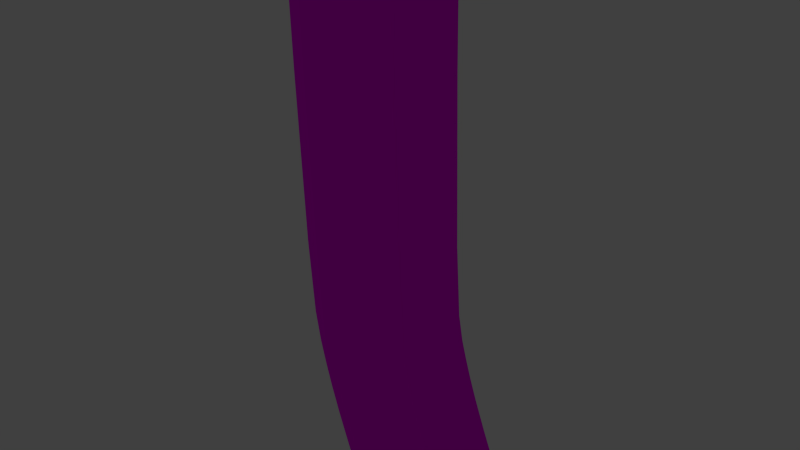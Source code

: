 # Source: Crowbar.blend  (saved by Blender 2.75.0; exported with 4.5.12 LTS)
import bpy
from mathutils import Matrix  # noqa: F401  (used for matrix-valued properties, if any)

bpy.ops.wm.read_factory_settings(use_empty=True)
scene = bpy.context.scene
scene.name = 'Scene'

# ---- collections
col_collection_1 = bpy.data.collections.new('Collection 1'); scene.collection.children.link(col_collection_1)

# ---- images (referenced by path relative to the original .blend; pixels are not part of the script)
import os
ASSET_DIR = os.environ.get("B2B_ASSET_DIR", "")  # directory of the original .blend (textures are referenced by path, not embedded)
HERE = os.path.dirname(os.path.abspath(__file__))  # packed textures are extracted next to this script under _unpacked/

def load_image(name, relpath, width, height, colorspace="sRGB"):
    """Load a texture the original file referenced (path relative to the .blend, or extracted next to this script)."""
    p = next((c for c in (os.path.join(HERE, relpath), os.path.join(ASSET_DIR, relpath)) if relpath and os.path.exists(c)), "")
    if p:
        img = bpy.data.images.load(p, check_existing=True)
        img.name = name
    else:  # same state as the original file: an image datablock whose file is absent (Cycles renders it pink)
        img = bpy.data.images.new(name, width, height)
        img.source = "FILE"
        img.filepath = "//" + (relpath or name)
    img.colorspace_settings.name = colorspace
    return img
img_crowbartexture_jpg = load_image('crowbartexture.jpg', 'crowbartexture.jpg', 1024, 1024, 'sRGB')

# ---- materials (node trees are filled in below, after node groups)
mat_material_001 = bpy.data.materials.new('Material.001')
mat_material_001.alpha_threshold = 0.0
mat_material_001.roughness = 0.5

# ---- material node trees
mat_material_001.use_nodes = True; mat_material_001.node_tree.nodes.clear()
_N = mat_material_001.node_tree.nodes; _L = mat_material_001.node_tree.links
n0 = _N.new('ShaderNodeOutputMaterial'); n0.name = 'Material Output'; n0.location = (300, 300)
n1 = _N.new('ShaderNodeBsdfDiffuse'); n1.name = 'Diffuse BSDF'; n1.location = (10, 300)
n2 = _N.new('ShaderNodeTexImage'); n2.name = 'Image Texture'; n2.location = (-180, 300)
n2.width = 140
n2.image = img_crowbartexture_jpg
_L.new(n1.outputs[0], n0.inputs[0])
_L.new(n2.outputs[0], n1.inputs[0])
n0.is_active_output = True

# ---- world
world_world = bpy.data.worlds.new('World'); scene.world = world_world
world_world.color = (0.05088, 0.05088, 0.05088)
world_world.use_sun_shadow = False
world_world.sun_shadow_jitter_overblur = 0.0
world_world.cycles.sampling_method = 'MANUAL'
world_world.cycles.sample_map_resolution = 256

# ---- cameras
cam_camera = bpy.data.cameras.new('Camera')
cam_camera.clip_end = 100.0
cam_camera.lens = 35.0
cam_camera.sensor_width = 32.0
cam_camera.sensor_height = 18.0
cam_camera.ortho_scale = 7.314
cam_camera.dof.focus_distance = 0.0

# ---- lights
light_lamp = bpy.data.lights.new('Lamp', 'POINT')
light_lamp.transmission_factor = 0.0
light_lamp.cutoff_distance = 30.0
light_lamp.energy = 100.0
light_lamp.shadow_buffer_clip_start = 1.001
light_lamp.shadow_soft_size = 0.1
light_lamp.shadow_maximum_resolution = 0.006
light_lamp.use_absolute_resolution = True
light_lamp.cycles.use_multiple_importance_sampling = False

# ---- meshes
me_circle = bpy.data.meshes.new('Circle')
me_circle.from_pydata([(0.0, 1.0, 0.0), (-0.866, 0.5, 0.0), (-0.866, -0.5, 0.0), (8.742e-08, -1.0, 0.0), (0.866, -0.5, 0.0), (0.866, 0.5, 0.0), (0.0, 1.0, 40.0), (-0.866, 0.5, 40.0), (-0.866, -0.5, 40.0), (8.742e-08, -1.0, 40.0), (0.866, -0.5, 40.0), (0.866, 0.5, 40.0), (2.363e-08, 1.0, 41.0), (-0.8529, 0.5, 40.85), (-0.8529, -0.5, 40.85), (6.307e-08, -1.0, 41.0), (0.8529, -0.5, 41.15), (0.8529, 0.5, 41.15), (-0.4503, 1.0, 42.06), (-1.151, 0.5, 41.55), (-1.151, -0.5, 41.55), (-0.4503, -1.0, 42.06), (0.2507, -0.5, 42.57), (0.2507, 0.5, 42.57), (-1.245, 1.0, 42.75), (-1.734, 0.5, 42.03), (-1.734, -0.5, 42.03), (-1.245, -1.0, 42.75), (-0.7561, -0.5, 43.46), (-0.7561, 0.5, 43.46), (-2.331, 1.0, 43.12), (-2.454, 0.5, 42.26), (-2.454, -0.5, 42.26), (-2.331, -1.0, 43.12), (-2.208, -0.5, 43.98), (-2.208, 0.5, 43.98), (-3.679, 1.0, 42.72), (-3.144, 0.5, 42.04), (-3.144, -0.5, 42.04), (-3.679, -1.0, 42.72), (-4.213, -0.5, 43.4), (-4.213, 0.5, 43.4), (-4.426, 1.0, 42.16), (-3.762, 0.5, 41.61), (-3.762, -0.5, 41.61), (-4.426, -1.0, 42.16), (-5.091, -0.5, 42.72), (-5.091, 0.5, 42.72), (-5.969, 1.0, 40.17), (-5.305, 0.5, 39.62), (-5.305, -0.5, 39.62), (-5.969, -1.0, 40.17), (-6.634, -0.5, 40.73), (-6.634, 0.5, 40.73), (-7.682, -1.5, 37.86), (-8.638, -1.5, 38.04), (-8.639, -1.5, 38.04), (-8.639, 1.5, 38.04), (0.2649, 1.0, -1.214), (-0.5834, 0.5, -1.388), (-0.5834, -0.5, -1.388), (0.2649, -1.0, -1.214), (1.113, -0.5, -1.04), (1.113, 0.5, -1.04), (0.596, 1.0, -2.296), (-0.2071, 0.5, -2.62), (-0.2071, -0.5, -2.62), (0.596, -1.0, -2.296), (1.399, -0.5, -1.972), (1.399, 0.5, -1.972), (1.744, 1.0, -4.834), (0.9407, 0.5, -5.158), (0.9407, -0.5, -5.158), (1.744, -1.0, -4.834), (2.547, -0.5, -4.51), (2.547, 0.5, -4.51), (5.378, 1.598, -11.77), (5.378, -1.598, -11.77), (2.547, -0.5, -4.51), (2.547, 0.5, -4.51), (2.547, 5.662e-07, -4.51), (2.547, 5.662e-07, -4.51), (0.866, 0.0, 0.0), (0.866, 0.0, 40.0), (0.8529, -2.98e-08, 41.15), (0.2507, 1.49e-07, 42.57), (-0.7561, 6.557e-07, 43.46), (-2.208, 1.431e-06, 43.98), (-4.213, 2.959e-06, 43.4), (-5.091, 3.724e-06, 42.72), (-6.634, 7.218e-06, 40.73), (-8.639, 1.181e-05, 38.04), (1.113, 1.192e-07, -1.04), (1.399, 2.384e-07, -1.972), (2.547, 5.662e-07, -4.51), (2.547, 0.5, -4.51), (-0.866, -5.96e-08, 0.0), (-0.866, -5.96e-08, 40.0), (-0.8529, -5.96e-08, 40.85), (-1.151, 2.384e-07, 41.55), (-1.734, 8.643e-07, 42.03), (-2.454, 1.609e-06, 42.26), (-3.144, 3.097e-06, 42.04), (-3.762, 3.847e-06, 41.61), (-5.305, 7.341e-06, 39.62), (-7.682, 1.201e-05, 37.86), (-0.5834, 8.941e-08, -1.388), (-0.2071, 2.682e-07, -2.62), (0.9407, 5.96e-07, -5.158), (2.547, -0.5, -4.51), (-7.682, 1.5, 37.86), (-8.638, 1.5, 38.04), (-9.912, -1.87, 36.11), (-10.02, -1.87, 35.64), (-9.911, -1.87, 36.11), (-9.911, -0.445, 36.11), (-10.02, -0.445, 35.64), (-10.02, 1.87, 35.64), (-9.912, 1.87, 36.11), (-10.02, 0.445, 35.64), (-9.911, 1.87, 36.11), (-9.911, 0.445, 36.11), (5.378, 1.623e-06, -11.77)], [], [(3, 2, 8, 9), (1, 0, 6, 7), (0, 5, 11, 6), (4, 3, 9, 10), (96, 1, 7, 97), (82, 4, 10, 83), (6, 11, 17, 12), (10, 9, 15, 16), (97, 7, 13, 98), (83, 10, 16, 84), (9, 8, 14, 15), (7, 6, 12, 13), (84, 16, 22, 85), (15, 14, 20, 21), (13, 12, 18, 19), (12, 17, 23, 18), (16, 15, 21, 22), (98, 13, 19, 99), (18, 23, 29, 24), (22, 21, 27, 28), (99, 19, 25, 100), (85, 22, 28, 86), (21, 20, 26, 27), (19, 18, 24, 25), (86, 28, 34, 87), (27, 26, 32, 33), (25, 24, 30, 31), (24, 29, 35, 30), (28, 27, 33, 34), (100, 25, 31, 101), (34, 33, 39, 40), (101, 31, 37, 102), (87, 34, 40, 88), (33, 32, 38, 39), (31, 30, 36, 37), (30, 35, 41, 36), (39, 38, 44, 45), (37, 36, 42, 43), (36, 41, 47, 42), (40, 39, 45, 46), (102, 37, 43, 103), (88, 40, 46, 89), (103, 43, 49, 104), (89, 46, 52, 90), (45, 44, 50, 51), (43, 42, 48, 49), (42, 47, 53, 48), (46, 45, 51, 52), (52, 51, 55, 56), (90, 52, 56, 91), (51, 50, 54, 55), (2, 3, 61, 60), (0, 1, 59, 58), (5, 0, 58, 63), (3, 4, 62, 61), (96, 2, 60, 106), (82, 5, 63, 92), (63, 58, 64, 69), (61, 62, 68, 67), (106, 60, 66, 107), (92, 63, 69, 93), (60, 61, 67, 66), (58, 59, 65, 64), (93, 69, 75, 94), (66, 67, 73, 72), (64, 65, 71, 70), (69, 64, 70, 75), (67, 68, 74, 73), (107, 66, 72, 108), (109, 81, 80, 78), (80, 79, 76, 122), (94, 75, 95, 81), (74, 94, 81, 109), (78, 80, 122, 77), (81, 95, 79, 80), (68, 93, 94, 74), (62, 92, 93, 68), (4, 82, 92, 62), (53, 90, 91, 57), (47, 89, 90, 53), (41, 88, 89, 47), (35, 87, 88, 41), (29, 86, 87, 35), (23, 85, 86, 29), (17, 84, 85, 23), (11, 83, 84, 17), (5, 82, 83, 11), (108, 72, 77, 122, 76, 71), (65, 107, 108, 71), (59, 106, 107, 65), (1, 96, 106, 59), (50, 104, 105, 54), (44, 103, 104, 50), (38, 102, 103, 44), (32, 101, 102, 38), (26, 100, 101, 32), (20, 99, 100, 26), (14, 98, 99, 20), (8, 97, 98, 14), (2, 96, 97, 8), (91, 56, 114, 115), (113, 116, 115, 114, 112), (117, 118, 120, 121, 119), (54, 105, 116, 113), (105, 91, 115, 116), (55, 54, 113, 112), (110, 111, 118, 117), (56, 55, 112, 114), (49, 48, 111, 110), (48, 53, 57, 111), (104, 49, 110, 105), (105, 110, 117, 119), (111, 57, 120, 118), (57, 91, 121, 120), (91, 105, 119, 121), (70, 71, 76), (72, 73, 77), (77, 73, 78), (76, 79, 70)])
_k = {(2, 8): 1.0, (3, 9): 1.0, (0, 6): 1.0, (1, 7): 1.0, (5, 11): 1.0, (4, 10): 1.0, (11, 17): 1.0, (6, 12): 1.0, (9, 15): 1.0, (10, 16): 1.0, (7, 13): 1.0, (8, 14): 1.0, (16, 22): 1.0, (17, 23): 1.0, (14, 20): 1.0, (15, 21): 1.0, (12, 18): 1.0, (13, 19): 1.0, (23, 29): 1.0, (18, 24): 1.0, (21, 27): 1.0, (22, 28): 1.0, (19, 25): 1.0, (20, 26): 1.0, (28, 34): 1.0, (29, 35): 1.0, (26, 32): 1.0, (27, 33): 1.0, (24, 30): 1.0, (25, 31): 1.0, (33, 39): 1.0, (34, 40): 1.0, (31, 37): 1.0, (32, 38): 1.0, (35, 41): 1.0, (30, 36): 1.0, (38, 44): 1.0, (39, 45): 1.0, (36, 42): 1.0, (37, 43): 1.0, (41, 47): 1.0, (40, 46): 1.0, (43, 49): 1.0, (44, 50): 1.0, (46, 52): 1.0, (47, 53): 1.0, (45, 51): 1.0, (42, 48): 1.0, (53, 57): 1.0, (51, 55): 1.0, (52, 56): 1.0, (50, 54): 1.0, (2, 60): 1.0, (3, 61): 1.0, (0, 58): 1.0, (1, 59): 1.0, (5, 63): 1.0, (4, 62): 1.0, (63, 69): 1.0, (58, 64): 1.0, (61, 67): 1.0, (62, 68): 1.0, (59, 65): 1.0, (60, 66): 1.0, (68, 74): 1.0, (69, 75): 1.0, (66, 72): 1.0, (67, 73): 1.0, (64, 70): 1.0, (65, 71): 1.0, (71, 76): 1.0, (77, 78): 1.0, (76, 79): 1.0, (76, 122): 1.0, (77, 122): 1.0, (91, 105): 1.0, (113, 116): 1.0, (115, 116): 1.0, (117, 119): 1.0, (119, 121): 1.0, (110, 117): 1.0, (56, 114): 1.0, (54, 113): 1.0, (111, 118): 1.0, (55, 112): 1.0, (48, 111): 1.0, (49, 110): 1.0, (57, 120): 1.0, (72, 77): 1.0, (73, 77): 1.0, (70, 76): 1.0}
me_circle.attributes.new('crease_edge', 'FLOAT', 'EDGE').data.foreach_set('value', [_k.get((min(e.vertices), max(e.vertices)), 0.0) for e in me_circle.edges])
_uv = me_circle.uv_layers.new(name='UVMap')
_uv.uv.foreach_set('vector', [0.7605, 0.2311, 0.7938, 0.2348, 0.4889, 0.9184, 0.4557, 0.9147, 0.4251, 0.7678, 0.4058, 0.7715, 0.04278, 0.08497, 0.06208, 0.08122, 0.4058, 0.7715, 0.373, 0.7761, 0.01004, 0.08955, 0.04278, 0.08497, 0.7424, 0.2262, 0.7605, 0.2311, 0.4557, 0.9147, 0.4376, 0.9098, 0.8013, 0.2342, 0.8088, 0.2336, 0.504, 0.9172, 0.4965, 0.9178, 0.8281, 0.745, 0.811, 0.745, 0.811, 0.06778, 0.8281, 0.06778, 0.04278, 0.08497, 0.01004, 0.08955, 0.0, 0.06974, 0.0337, 0.0678, 0.4376, 0.9098, 0.4557, 0.9147, 0.4481, 0.9318, 0.4292, 0.9295, 0.9661, 0.4843, 0.9661, 0.4932, 0.9543, 0.4932, 0.9543, 0.4843, 0.8281, 0.06778, 0.811, 0.06778, 0.811, 0.04823, 0.8281, 0.04823, 0.4557, 0.9147, 0.4889, 0.9184, 0.4821, 0.9329, 0.4481, 0.9318, 0.06208, 0.08122, 0.04278, 0.08497, 0.0337, 0.0678, 0.05398, 0.0667, 0.8281, 0.04823, 0.811, 0.04823, 0.811, 0.02083, 0.8281, 0.02083, 0.4481, 0.9318, 0.4821, 0.9329, 0.4856, 0.9464, 0.4534, 0.9521, 0.05398, 0.0667, 0.0337, 0.0678, 0.03762, 0.04745, 0.05658, 0.05323, 0.0337, 0.0678, 0.0, 0.06974, 0.005228, 0.04251, 0.03762, 0.04745, 0.4292, 0.9295, 0.4481, 0.9318, 0.4534, 0.9521, 0.4363, 0.9567, 0.4896, 0.9323, 0.4972, 0.9317, 0.5007, 0.9452, 0.4931, 0.9458, 0.03762, 0.04745, 0.005228, 0.04251, 0.02735, 0.02231, 0.05524, 0.03181, 0.4363, 0.9567, 0.4534, 0.9521, 0.4717, 0.9679, 0.4593, 0.9771, 0.909, 0.2189, 0.9261, 0.2189, 0.9261, 0.2275, 0.909, 0.2275, 0.8281, 0.02083, 0.811, 0.02083, 0.811, 0.0, 0.8281, 0.0, 0.4534, 0.9521, 0.4856, 0.9464, 0.4992, 0.9575, 0.4717, 0.9679, 0.05658, 0.05323, 0.03762, 0.04745, 0.05524, 0.03181, 0.06971, 0.04215, 0.909, 3.404e-08, 0.9261, 0.0, 0.9261, 0.02023, 0.909, 0.02023, 0.4717, 0.9679, 0.4992, 0.9575, 0.5188, 0.965, 0.5011, 0.9796, 0.06971, 0.04215, 0.05524, 0.03181, 0.08451, 0.02022, 0.08926, 0.03477, 0.05524, 0.03181, 0.02735, 0.02231, 0.06633, 0.006518, 0.08451, 0.02022, 0.4593, 0.9771, 0.4717, 0.9679, 0.5011, 0.9796, 0.4985, 0.9931, 0.909, 0.2275, 0.9261, 0.2275, 0.9261, 0.2394, 0.909, 0.2394, 0.4985, 0.9931, 0.5011, 0.9796, 0.5392, 0.9851, 0.5476, 0.9999, 0.909, 0.2394, 0.9261, 0.2394, 0.9261, 0.2553, 0.909, 0.2553, 0.909, 0.02023, 0.9261, 0.02023, 0.9261, 0.04764, 0.909, 0.04764, 0.5011, 0.9796, 0.5188, 0.965, 0.5459, 0.9691, 0.5392, 0.9851, 0.08926, 0.03477, 0.08451, 0.02022, 0.1232, 0.01502, 0.1167, 0.03087, 0.08451, 0.02022, 0.06633, 0.006518, 0.1162, 0.0, 0.1232, 0.01502, 0.5392, 0.9851, 0.5459, 0.9691, 0.5689, 0.9698, 0.5678, 0.9855, 0.1167, 0.03087, 0.1232, 0.01502, 0.1524, 0.01478, 0.1403, 0.03026, 0.1232, 0.01502, 0.1162, 0.0, 0.1511, 0.000133, 0.1524, 0.01478, 0.5476, 0.9999, 0.5392, 0.9851, 0.5678, 0.9855, 0.5817, 1.0, 0.909, 0.2553, 0.9261, 0.2553, 0.9261, 0.2687, 0.909, 0.2687, 0.909, 0.04764, 0.9261, 0.04764, 0.9261, 0.06732, 0.909, 0.06732, 0.909, 0.2687, 0.9261, 0.2687, 0.9261, 0.3111, 0.909, 0.3111, 0.909, 0.06732, 0.9261, 0.06732, 0.9261, 0.1119, 0.909, 0.1119, 0.5678, 0.9855, 0.5689, 0.9698, 0.6431, 0.9589, 0.6419, 0.9746, 0.1403, 0.03026, 0.1524, 0.01478, 0.2292, 0.02615, 0.2171, 0.04164, 0.1524, 0.01478, 0.1511, 0.000133, 0.2279, 0.01151, 0.2292, 0.02615, 0.5817, 1.0, 0.5678, 0.9855, 0.6419, 0.9746, 0.6558, 0.9891, 0.6558, 0.9891, 0.6419, 0.9746, 0.7389, 0.9747, 0.7389, 0.9747, 0.909, 0.1119, 0.9261, 0.1119, 0.9602, 0.1711, 0.909, 0.1711, 0.6419, 0.9746, 0.6431, 0.9589, 0.7185, 0.9616, 0.7389, 0.9747, 0.7938, 0.2348, 0.7605, 0.2311, 0.7619, 0.209, 0.796, 0.2097, 0.4058, 0.7715, 0.4251, 0.7678, 0.4292, 0.793, 0.4088, 0.7936, 0.373, 0.7761, 0.4058, 0.7715, 0.4088, 0.7936, 0.3751, 0.7951, 0.7605, 0.2311, 0.7424, 0.2262, 0.743, 0.2071, 0.7619, 0.209, 0.8013, 0.2342, 0.7938, 0.2348, 0.796, 0.2097, 0.8035, 0.2091, 0.8281, 0.745, 0.8452, 0.745, 0.8452, 0.764, 0.8281, 0.764, 0.3751, 0.7951, 0.4088, 0.7936, 0.4087, 0.8138, 0.3749, 0.8125, 0.7619, 0.209, 0.743, 0.2071, 0.7416, 0.1898, 0.7603, 0.1889, 0.8035, 0.2091, 0.796, 0.2097, 0.7942, 0.1867, 0.8017, 0.1861, 0.8281, 0.764, 0.8452, 0.764, 0.8452, 0.7814, 0.8281, 0.7814, 0.796, 0.2097, 0.7619, 0.209, 0.7603, 0.1889, 0.7942, 0.1867, 0.4088, 0.7936, 0.4292, 0.793, 0.4291, 0.8159, 0.4087, 0.8138, 0.8281, 0.7814, 0.8452, 0.7814, 0.8452, 0.8308, 0.8281, 0.8308, 0.7942, 0.1867, 0.7603, 0.1889, 0.7456, 0.1397, 0.7795, 0.1376, 0.4087, 0.8138, 0.4291, 0.8159, 0.4176, 0.865, 0.3973, 0.8629, 0.3749, 0.8125, 0.4087, 0.8138, 0.3973, 0.8629, 0.3635, 0.8616, 0.7603, 0.1889, 0.7416, 0.1898, 0.7269, 0.1407, 0.7456, 0.1397, 0.8017, 0.1861, 0.7942, 0.1867, 0.7795, 0.1376, 0.787, 0.137, 0.0, 0.0, 0.0, 0.0, 0.0, 0.0, 0.0, 0.0, 0.8997, 0.4203, 0.9168, 0.4203, 0.9543, 0.5591, 0.8997, 0.5591, 0.0, 0.0, 0.0, 0.0, 0.0, 0.0, 0.0, 0.0, 0.0, 0.0, 0.0, 0.0, 0.0, 0.0, 0.0, 0.0, 0.8827, 0.4203, 0.8997, 0.4203, 0.8997, 0.5591, 0.8452, 0.5591, 0.0, 0.0, 0.0, 0.0, 0.0, 0.0, 0.0, 0.0, 0.811, 0.7814, 0.8281, 0.7814, 0.8281, 0.8308, 0.811, 0.8308, 0.811, 0.764, 0.8281, 0.764, 0.8281, 0.7814, 0.811, 0.7814, 0.811, 0.745, 0.8281, 0.745, 0.8281, 0.764, 0.811, 0.764, 0.8919, 0.1119, 0.909, 0.1119, 0.909, 0.1711, 0.8578, 0.1711, 0.8919, 0.06732, 0.909, 0.06732, 0.909, 0.1119, 0.8919, 0.1119, 0.8919, 0.04764, 0.909, 0.04764, 0.909, 0.06732, 0.8919, 0.06732, 0.8919, 0.02023, 0.909, 0.02023, 0.909, 0.04764, 0.8919, 0.04764, 0.8919, 3.404e-08, 0.909, 3.404e-08, 0.909, 0.02023, 0.8919, 0.02023, 0.8452, 0.02083, 0.8281, 0.02083, 0.8281, 0.0, 0.8452, 0.0, 0.8452, 0.04823, 0.8281, 0.04823, 0.8281, 0.02083, 0.8452, 0.02083, 0.8452, 0.06778, 0.8281, 0.06778, 0.8281, 0.04823, 0.8452, 0.04823, 0.8452, 0.745, 0.8281, 0.745, 0.8281, 0.06778, 0.8452, 0.06778, 0.787, 0.137, 0.7795, 0.1376, 0.6817, 0.003786, 0.7058, 0.001893, 0.7298, 0.0, 0.7946, 0.1364, 0.8093, 0.1856, 0.8017, 0.1861, 0.787, 0.137, 0.7946, 0.1364, 0.811, 0.2085, 0.8035, 0.2091, 0.8017, 0.1861, 0.8093, 0.1856, 0.8088, 0.2336, 0.8013, 0.2342, 0.8035, 0.2091, 0.811, 0.2085, 0.8919, 0.3111, 0.909, 0.3111, 0.909, 0.3637, 0.8578, 0.3637, 0.8919, 0.2687, 0.909, 0.2687, 0.909, 0.3111, 0.8919, 0.3111, 0.8919, 0.2553, 0.909, 0.2553, 0.909, 0.2687, 0.8919, 0.2687, 0.8919, 0.2394, 0.909, 0.2394, 0.909, 0.2553, 0.8919, 0.2553, 0.8919, 0.2275, 0.909, 0.2275, 0.909, 0.2394, 0.8919, 0.2394, 0.8919, 0.2189, 0.909, 0.2189, 0.909, 0.2275, 0.8919, 0.2275, 0.4821, 0.9329, 0.4896, 0.9323, 0.4931, 0.9458, 0.4856, 0.9464, 0.9661, 0.4754, 0.9661, 0.4843, 0.9543, 0.4843, 0.9543, 0.4754, 0.7938, 0.2348, 0.8013, 0.2342, 0.4965, 0.9178, 0.4889, 0.9184, 0.909, 0.1711, 0.9602, 0.1711, 0.9729, 0.2115, 0.9242, 0.2115, 0.9729, 0.2189, 0.9242, 0.2189, 0.9242, 0.2115, 0.9729, 0.2115, 0.9729, 0.2115, 0.8452, 0.2189, 0.8452, 0.2115, 0.8452, 0.2115, 0.8938, 0.2115, 0.8938, 0.2189, 0.8578, 0.3637, 0.909, 0.3637, 0.8938, 0.4203, 0.8452, 0.4203, 1.0, 0.05006, 0.9729, 0.04141, 0.9911, 0.006948, 1.0, 0.0, 0.7389, 0.9747, 0.7185, 0.9616, 0.811, 0.9567, 0.7997, 0.9621, 0.3233, 0.03988, 0.3432, 0.02697, 0.4172, 0.04013, 0.4292, 0.04562, 0.7389, 0.9747, 0.7389, 0.9747, 0.7997, 0.9621, 0.7997, 0.9621, 0.2171, 0.04164, 0.2292, 0.02615, 0.3432, 0.02697, 0.3233, 0.03988, 0.2292, 0.02615, 0.2279, 0.01151, 0.3432, 0.02692, 0.3432, 0.02697, 0.909, 0.3111, 0.9261, 0.3111, 0.9602, 0.3637, 0.909, 0.3637, 0.909, 0.3637, 0.9602, 0.3637, 0.9729, 0.4203, 0.9242, 0.4203, 0.3432, 0.02697, 0.3432, 0.02692, 0.4171, 0.04013, 0.4172, 0.04013, 0.8578, 0.1711, 0.909, 0.1711, 0.8938, 0.2115, 0.8452, 0.2115, 0.9543, 0.4294, 0.9813, 0.4203, 0.9813, 0.4754, 0.9723, 0.4689, 0.3973, 0.8629, 0.4176, 0.865, 0.359, 0.9989, 0.7795, 0.1376, 0.7456, 0.1397, 0.6817, 0.003786, 0.6817, 0.003786, 0.7456, 0.1397, 0.7269, 0.1407, 0.359, 0.9989, 0.3635, 0.8616, 0.3973, 0.8629])
me_circle.materials.append(mat_material_001)
me_circle.use_remesh_preserve_volume = False
me_circle.use_remesh_preserve_attributes = False
me_circle.use_mirror_vertex_groups = False
me_circle.update()

# ---- objects
ob_circle = bpy.data.objects.new('Circle', me_circle)
ob_lamp = bpy.data.objects.new('Lamp', light_lamp)
ob_camera = bpy.data.objects.new('Camera', cam_camera)

# ---- transforms, parenting, visibility, modifiers, constraints
ob_circle.location = (0.0, 0.0, 0.0)
ob_circle.lineart.crease_threshold = 0.0
_m = ob_circle.modifiers.new('Subsurf', 'SUBSURF')
_m.uv_smooth = 'PRESERVE_CORNERS'
_m.quality = 2
_m.levels = 0
_m.show_only_control_edges = False
ob_lamp.location = (-14.8, -22.16, 24.96)
ob_lamp.rotation_euler = (0.6503, 0.05522, 1.866)
ob_lamp.lock_rotations_4d = False
ob_lamp.empty_display_type = 'ARROWS'
ob_lamp.color = (0.0, 0.0, 0.0, 0.0)
ob_lamp.lineart.crease_threshold = 0.0
ob_camera.location = (7.481, -6.508, 5.344)
ob_camera.rotation_euler = (1.109, 0.01082, 0.8149)
ob_camera.lock_rotations_4d = False
ob_camera.empty_display_type = 'ARROWS'
ob_camera.color = (0.0, 0.0, 0.0, 0.0)
ob_camera.display_type = 'WIRE'
ob_camera.lineart.crease_threshold = 0.0

# ---- collection membership
col_collection_1.objects.link(ob_circle)
col_collection_1.objects.link(ob_lamp)
col_collection_1.objects.link(ob_camera)

# ---- scene / render settings (as saved in the file)
scene.camera = ob_camera
scene.frame_start = 1; scene.frame_end = 250; scene.frame_set(1)
scene.render.engine = 'CYCLES'
scene.render.resolution_percentage = 50
scene.render.dither_intensity = 0.0
scene.cycles.use_denoising = False
scene.cycles.samples = 10
scene.cycles.sampling_pattern = 'TABULATED_SOBOL'
scene.cycles.light_sampling_threshold = 0.0
scene.cycles.use_adaptive_sampling = False
scene.cycles.use_light_tree = False
scene.cycles.blur_glossy = 0.0
scene.cycles.pixel_filter_type = 'GAUSSIAN'
scene.cycles.sample_clamp_indirect = 0.0
scene.view_settings.view_transform = 'Standard'
bpy.context.view_layer.update()
